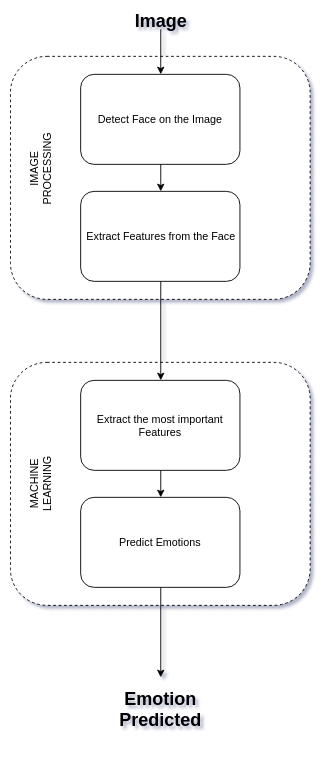

The diagram above was exported from draw.io. Its source (the exported page's mxGraphModel, read from the mxfile embedded in the PNG):
<mxGraphModel dx="1317" dy="727" grid="0" gridSize="10" guides="1" tooltips="1" connect="1" arrows="1" fold="1" page="0" pageScale="1" pageWidth="850" pageHeight="1100" background="#ffffff" math="0" shadow="1">
  <root>
    <mxCell id="0" />
    <mxCell id="1" parent="0" />
    <mxCell id="npJZgSpxIFy9DCXokLRE-1" value="" style="rounded=1;whiteSpace=wrap;html=1;dashed=1;perimeterSpacing=2;" parent="1" vertex="1">
      <mxGeometry x="297" y="70" width="333" height="270" as="geometry" />
    </mxCell>
    <mxCell id="npJZgSpxIFy9DCXokLRE-5" value="Extract Features from the Face" style="rounded=1;whiteSpace=wrap;html=1;" parent="1" vertex="1">
      <mxGeometry x="375" y="220" width="177" height="100" as="geometry" />
    </mxCell>
    <mxCell id="npJZgSpxIFy9DCXokLRE-7" value="Detect Face on the Image" style="rounded=1;whiteSpace=wrap;html=1;" parent="1" vertex="1">
      <mxGeometry x="375" y="90" width="177" height="100" as="geometry" />
    </mxCell>
    <mxCell id="npJZgSpxIFy9DCXokLRE-8" value="" style="rounded=1;whiteSpace=wrap;html=1;dashed=1;perimeterSpacing=2;" parent="1" vertex="1">
      <mxGeometry x="297" y="410" width="333" height="270" as="geometry" />
    </mxCell>
    <mxCell id="npJZgSpxIFy9DCXokLRE-9" value="Extract the most important Features" style="rounded=1;whiteSpace=wrap;html=1;" parent="1" vertex="1">
      <mxGeometry x="375" y="430" width="177" height="100" as="geometry" />
    </mxCell>
    <mxCell id="npJZgSpxIFy9DCXokLRE-10" value="Predict Emotions" style="rounded=1;whiteSpace=wrap;html=1;" parent="1" vertex="1">
      <mxGeometry x="375" y="560" width="177" height="100" as="geometry" />
    </mxCell>
    <mxCell id="npJZgSpxIFy9DCXokLRE-12" value="" style="endArrow=classic;html=1;entryX=0.5;entryY=0;entryDx=0;entryDy=0;" parent="1" target="npJZgSpxIFy9DCXokLRE-7" edge="1">
      <mxGeometry width="50" height="50" relative="1" as="geometry">
        <mxPoint x="464" y="40" as="sourcePoint" />
        <mxPoint x="490" as="targetPoint" />
      </mxGeometry>
    </mxCell>
    <mxCell id="npJZgSpxIFy9DCXokLRE-13" value="" style="endArrow=classic;html=1;exitX=0.5;exitY=1;exitDx=0;exitDy=0;entryX=0.5;entryY=0;entryDx=0;entryDy=0;" parent="1" source="npJZgSpxIFy9DCXokLRE-7" target="npJZgSpxIFy9DCXokLRE-5" edge="1">
      <mxGeometry width="50" height="50" relative="1" as="geometry">
        <mxPoint x="220" y="270" as="sourcePoint" />
        <mxPoint x="270" y="220" as="targetPoint" />
      </mxGeometry>
    </mxCell>
    <mxCell id="npJZgSpxIFy9DCXokLRE-14" value="" style="endArrow=classic;html=1;entryX=0.5;entryY=0;entryDx=0;entryDy=0;exitX=0.5;exitY=1;exitDx=0;exitDy=0;" parent="1" source="npJZgSpxIFy9DCXokLRE-5" target="npJZgSpxIFy9DCXokLRE-9" edge="1">
      <mxGeometry width="50" height="50" relative="1" as="geometry">
        <mxPoint x="130" y="400" as="sourcePoint" />
        <mxPoint x="180" y="350" as="targetPoint" />
      </mxGeometry>
    </mxCell>
    <mxCell id="npJZgSpxIFy9DCXokLRE-15" value="" style="endArrow=classic;html=1;entryX=0.5;entryY=0;entryDx=0;entryDy=0;exitX=0.5;exitY=1;exitDx=0;exitDy=0;" parent="1" source="npJZgSpxIFy9DCXokLRE-9" target="npJZgSpxIFy9DCXokLRE-10" edge="1">
      <mxGeometry width="50" height="50" relative="1" as="geometry">
        <mxPoint x="140" y="560" as="sourcePoint" />
        <mxPoint x="190" y="510" as="targetPoint" />
      </mxGeometry>
    </mxCell>
    <mxCell id="npJZgSpxIFy9DCXokLRE-16" value="" style="endArrow=classic;html=1;exitX=0.5;exitY=1;exitDx=0;exitDy=0;" parent="1" source="npJZgSpxIFy9DCXokLRE-10" edge="1">
      <mxGeometry width="50" height="50" relative="1" as="geometry">
        <mxPoint x="200" y="650" as="sourcePoint" />
        <mxPoint x="464" y="760" as="targetPoint" />
      </mxGeometry>
    </mxCell>
    <mxCell id="npJZgSpxIFy9DCXokLRE-17" value="&lt;font size=&quot;1&quot;&gt;&lt;b style=&quot;font-size: 20px&quot;&gt;Emotion Predicted&lt;/b&gt;&lt;/font&gt;" style="text;html=1;strokeColor=none;fillColor=none;align=center;verticalAlign=middle;whiteSpace=wrap;rounded=0;" parent="1" vertex="1">
      <mxGeometry x="410.5" y="760" width="106" height="70" as="geometry" />
    </mxCell>
    <mxCell id="npJZgSpxIFy9DCXokLRE-21" value="&lt;b&gt;&lt;font style=&quot;font-size: 20px&quot;&gt;Image&lt;/font&gt;&lt;/b&gt;" style="text;html=1;strokeColor=none;fillColor=none;align=center;verticalAlign=middle;whiteSpace=wrap;rounded=0;" parent="1" vertex="1">
      <mxGeometry x="435" y="20" width="57" height="20" as="geometry" />
    </mxCell>
    <mxCell id="4Dtrxbs8dqUxKDhOIKTU-1" value="IMAGE PROCESSING" style="text;html=1;strokeColor=none;fillColor=none;align=center;verticalAlign=middle;whiteSpace=wrap;rounded=0;rotation=-90;" vertex="1" parent="1">
      <mxGeometry x="280" y="170" width="100" height="50" as="geometry" />
    </mxCell>
    <mxCell id="4Dtrxbs8dqUxKDhOIKTU-2" value="MACHINE LEARNING" style="text;html=1;strokeColor=none;fillColor=none;align=center;verticalAlign=middle;whiteSpace=wrap;rounded=0;rotation=-90;" vertex="1" parent="1">
      <mxGeometry x="280" y="520" width="100" height="50" as="geometry" />
    </mxCell>
  </root>
</mxGraphModel>